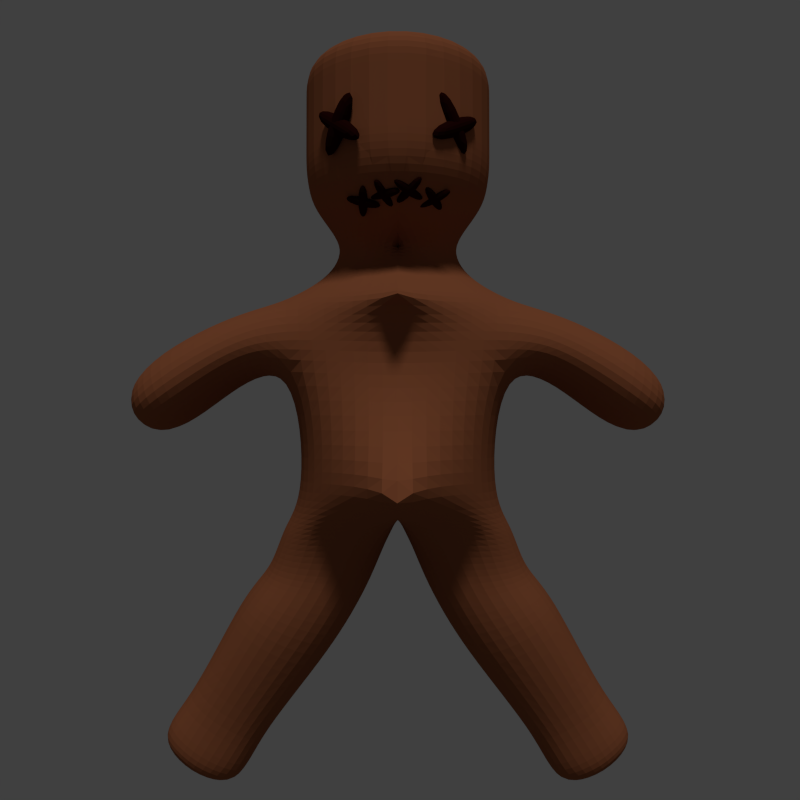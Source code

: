 # Source: voodoo006.blend  (saved by Blender 2.76.0; exported with 4.5.12 LTS)
import bpy
from mathutils import Matrix  # noqa: F401  (used for matrix-valued properties, if any)

bpy.ops.wm.read_factory_settings(use_empty=True)
scene = bpy.context.scene
scene.name = 'Scene'

# ---- collections
col_collection_1 = bpy.data.collections.new('Collection 1'); scene.collection.children.link(col_collection_1)

# ---- images (referenced by path relative to the original .blend; pixels are not part of the script)
import os
ASSET_DIR = os.environ.get("B2B_ASSET_DIR", "")  # directory of the original .blend (textures are referenced by path, not embedded)
HERE = os.path.dirname(os.path.abspath(__file__))  # packed textures are extracted next to this script under _unpacked/

def load_image(name, relpath, width, height, colorspace="sRGB"):
    """Load a texture the original file referenced (path relative to the .blend, or extracted next to this script)."""
    p = next((c for c in (os.path.join(HERE, relpath), os.path.join(ASSET_DIR, relpath)) if relpath and os.path.exists(c)), "")
    if p:
        img = bpy.data.images.load(p, check_existing=True)
        img.name = name
    else:  # same state as the original file: an image datablock whose file is absent (Cycles renders it pink)
        img = bpy.data.images.new(name, width, height)
        img.source = "FILE"
        img.filepath = "//" + (relpath or name)
    img.colorspace_settings.name = colorspace
    return img
img_8650550631_cbd19ac3a2_o_jpg = load_image('8650550631_cbd19ac3a2_o.jpg', '8650550631_cbd19ac3a2_o.jpg', 1024, 1024, 'sRGB')

# ---- materials (node trees are filled in below, after node groups)
mat_material_002 = bpy.data.materials.new('Material.002')
mat_material_002.alpha_threshold = 0.0
mat_material_002.diffuse_color = (0.05448, 0.004391, 0.003035, 1.0)
mat_material_002.roughness = 0.5
mat_material_001 = bpy.data.materials.new('Material.001')
mat_material_001.alpha_threshold = 0.0
mat_material_001.diffuse_color = (0.2918, 0.07619, 0.01681, 1.0)
mat_material_001.roughness = 0.5

# ---- material node trees
mat_material_002.use_nodes = True; mat_material_002.node_tree.nodes.clear()
_N = mat_material_002.node_tree.nodes; _L = mat_material_002.node_tree.links
n0 = _N.new('ShaderNodeOutputMaterial'); n0.name = 'Material Output'; n0.location = (300, 300)
n1 = _N.new('ShaderNodeBsdfDiffuse'); n1.name = 'Diffuse BSDF'; n1.location = (10, 300)
n1.inputs[0].default_value = (0.01885, 0.002359, 0.001635, 1.0)
_L.new(n1.outputs[0], n0.inputs[0])
n0.is_active_output = True
mat_material_001.use_nodes = True; mat_material_001.node_tree.nodes.clear()
_N = mat_material_001.node_tree.nodes; _L = mat_material_001.node_tree.links
n0 = _N.new('ShaderNodeOutputMaterial'); n0.name = 'Material Output'; n0.location = (665, 300)
n1 = _N.new('ShaderNodeBsdfDiffuse'); n1.name = 'Diffuse BSDF'; n1.location = (375, 300)
n2 = _N.new('ShaderNodeHueSaturation'); n2.name = 'Hue Saturation Value'; n2.location = (-164, 440)
n2.inputs[1].default_value = 0.0
n3 = _N.new('ShaderNodeMix'); n3.name = 'Mix'; n3.location = (151, 423)
n3.data_type = 'RGBA'
n3.blend_type = 'MULTIPLY'
n3.inputs[0].default_value = 0.9727
n3.inputs[7].default_value = (0.2918, 0.07619, 0.01681, 1.0)
n4 = _N.new('ShaderNodeTexImage'); n4.name = 'Image Texture.001'; n4.location = (-492, 180)
n4.width = 140
n4.image = img_8650550631_cbd19ac3a2_o_jpg
n5 = _N.new('ShaderNodeBump'); n5.name = 'Bump'; n5.location = (59, 113)
n5.inputs[0].default_value = 3.0
n5.inputs[1].default_value = 0.1
n5.inputs[2].default_value = 1.0
_L.new(n1.outputs[0], n0.inputs[0])
_L.new(n2.outputs[0], n3.inputs[6])
_L.new(n3.outputs[2], n1.inputs[0])
_L.new(n5.outputs[0], n1.inputs[2])
_L.new(n4.outputs[0], n5.inputs[3])
_L.new(n4.outputs[0], n2.inputs[4])
n0.is_active_output = True

# ---- world
world_world = bpy.data.worlds.new('World'); scene.world = world_world
world_world.use_nodes = True; world_world.node_tree.nodes.clear()
_N = world_world.node_tree.nodes; _L = world_world.node_tree.links
n0 = _N.new('ShaderNodeOutputWorld'); n0.name = 'World Output'; n0.location = (300, 300)
n1 = _N.new('ShaderNodeBackground'); n1.name = 'Background'; n1.location = (10, 300)
n1.inputs[0].default_value = (0.05088, 0.05088, 0.05088, 1.0)
_L.new(n1.outputs[0], n0.inputs[0])
n0.is_active_output = True
world_world.color = (0.05088, 0.05088, 0.05088)
world_world.use_sun_shadow = False
world_world.sun_shadow_jitter_overblur = 0.0
world_world.cycles.sampling_method = 'MANUAL'
world_world.cycles.sample_map_resolution = 256
world_world.light_settings.ao_factor = 0.5

# ---- cameras
cam_camera_003 = bpy.data.cameras.new('Camera.003')
cam_camera_003.clip_end = 100.0
cam_camera_003.lens = 35.0
cam_camera_003.sensor_width = 32.0
cam_camera_003.sensor_height = 18.0
cam_camera_003.display_size = 2.0
cam_camera_003.dof.focus_distance = 0.0

# ---- lights
light_sun_001 = bpy.data.lights.new('Sun.001', 'SUN')
light_sun_001.transmission_factor = 0.0
light_sun_001.angle = 0.1993
light_sun_001.energy = 1.0
light_sun_001.shadow_buffer_clip_start = 0.5
light_sun_001.shadow_soft_size = 0.1
light_sun_001.shadow_cascade_max_distance = 1000.0
light_sun_001.cycles.use_multiple_importance_sampling = False

# ---- meshes
me_cube_014 = bpy.data.meshes.new('Cube.014')
me_cube_014.from_pydata([(-1.0, -1.0, -1.0), (-1.0, -1.0, 1.0), (-1.0, 1.0, -1.0), (-1.0, 1.0, 1.0), (1.0, -1.0, -1.0), (1.0, -1.0, 1.0), (1.0, 1.0, -1.0), (1.0, 1.0, 1.0)], [], [(1, 3, 2, 0), (3, 7, 6, 2), (7, 5, 4, 6), (5, 1, 0, 4), (0, 2, 6, 4), (5, 7, 3, 1)])
me_cube_014.materials.append(mat_material_002)
me_cube_014.use_remesh_preserve_volume = False
me_cube_014.use_remesh_preserve_attributes = False
me_cube_014.use_mirror_vertex_groups = False
me_cube_014.update()
me_cube_013 = bpy.data.meshes.new('Cube.013')
me_cube_013.from_pydata([(-1.0, -1.0, -1.0), (-1.0, -1.0, 1.0), (-1.0, 1.0, -1.0), (-1.0, 1.0, 1.0), (1.0, -1.0, -1.0), (1.0, -1.0, 1.0), (1.0, 1.0, -1.0), (1.0, 1.0, 1.0)], [], [(1, 3, 2, 0), (3, 7, 6, 2), (7, 5, 4, 6), (5, 1, 0, 4), (0, 2, 6, 4), (5, 7, 3, 1)])
me_cube_013.materials.append(mat_material_002)
me_cube_013.use_remesh_preserve_volume = False
me_cube_013.use_remesh_preserve_attributes = False
me_cube_013.use_mirror_vertex_groups = False
me_cube_013.update()
me_cube_012 = bpy.data.meshes.new('Cube.012')
me_cube_012.from_pydata([(-1.0, -1.0, -1.0), (-1.0, -1.0, 1.0), (-1.0, 1.0, -1.0), (-1.0, 1.0, 1.0), (1.0, -1.0, -1.0), (1.0, -1.0, 1.0), (1.0, 1.0, -1.0), (1.0, 1.0, 1.0)], [], [(1, 3, 2, 0), (3, 7, 6, 2), (7, 5, 4, 6), (5, 1, 0, 4), (0, 2, 6, 4), (5, 7, 3, 1)])
me_cube_012.materials.append(mat_material_002)
me_cube_012.use_remesh_preserve_volume = False
me_cube_012.use_remesh_preserve_attributes = False
me_cube_012.use_mirror_vertex_groups = False
me_cube_012.update()
me_cube_011 = bpy.data.meshes.new('Cube.011')
me_cube_011.from_pydata([(-1.0, -1.0, -1.0), (-1.0, -1.0, 1.0), (-1.0, 1.0, -1.0), (-1.0, 1.0, 1.0), (1.0, -1.0, -1.0), (1.0, -1.0, 1.0), (1.0, 1.0, -1.0), (1.0, 1.0, 1.0)], [], [(1, 3, 2, 0), (3, 7, 6, 2), (7, 5, 4, 6), (5, 1, 0, 4), (0, 2, 6, 4), (5, 7, 3, 1)])
me_cube_011.materials.append(mat_material_002)
me_cube_011.use_remesh_preserve_volume = False
me_cube_011.use_remesh_preserve_attributes = False
me_cube_011.use_mirror_vertex_groups = False
me_cube_011.update()
me_cube_010 = bpy.data.meshes.new('Cube.010')
me_cube_010.from_pydata([(-1.0, -1.0, -1.0), (-1.0, -1.0, 1.0), (-1.0, 1.0, -1.0), (-1.0, 1.0, 1.0), (1.0, -1.0, -1.0), (1.0, -1.0, 1.0), (1.0, 1.0, -1.0), (1.0, 1.0, 1.0)], [], [(1, 3, 2, 0), (3, 7, 6, 2), (7, 5, 4, 6), (5, 1, 0, 4), (0, 2, 6, 4), (5, 7, 3, 1)])
me_cube_010.materials.append(mat_material_002)
me_cube_010.use_remesh_preserve_volume = False
me_cube_010.use_remesh_preserve_attributes = False
me_cube_010.use_mirror_vertex_groups = False
me_cube_010.update()
me_cube_009 = bpy.data.meshes.new('Cube.009')
me_cube_009.from_pydata([(-1.0, -1.0, -1.0), (-1.0, -1.0, 1.0), (-1.0, 1.0, -1.0), (-1.0, 1.0, 1.0), (1.0, -1.0, -1.0), (1.0, -1.0, 1.0), (1.0, 1.0, -1.0), (1.0, 1.0, 1.0)], [], [(1, 3, 2, 0), (3, 7, 6, 2), (7, 5, 4, 6), (5, 1, 0, 4), (0, 2, 6, 4), (5, 7, 3, 1)])
me_cube_009.materials.append(mat_material_002)
me_cube_009.use_remesh_preserve_volume = False
me_cube_009.use_remesh_preserve_attributes = False
me_cube_009.use_mirror_vertex_groups = False
me_cube_009.update()
me_cube_008 = bpy.data.meshes.new('Cube.008')
me_cube_008.from_pydata([(-1.0, -1.0, -1.0), (-1.0, -1.0, 1.0), (-1.0, 1.0, -1.0), (-1.0, 1.0, 1.0), (1.0, -1.0, -1.0), (1.0, -1.0, 1.0), (1.0, 1.0, -1.0), (1.0, 1.0, 1.0)], [], [(1, 3, 2, 0), (3, 7, 6, 2), (7, 5, 4, 6), (5, 1, 0, 4), (0, 2, 6, 4), (5, 7, 3, 1)])
me_cube_008.materials.append(mat_material_002)
me_cube_008.use_remesh_preserve_volume = False
me_cube_008.use_remesh_preserve_attributes = False
me_cube_008.use_mirror_vertex_groups = False
me_cube_008.update()
me_cube_007 = bpy.data.meshes.new('Cube.007')
me_cube_007.from_pydata([(-1.0, -1.0, -1.0), (-1.0, -1.0, 1.0), (-1.0, 1.0, -1.0), (-1.0, 1.0, 1.0), (1.0, -1.0, -1.0), (1.0, -1.0, 1.0), (1.0, 1.0, -1.0), (1.0, 1.0, 1.0)], [], [(1, 3, 2, 0), (3, 7, 6, 2), (7, 5, 4, 6), (5, 1, 0, 4), (0, 2, 6, 4), (5, 7, 3, 1)])
me_cube_007.materials.append(mat_material_002)
me_cube_007.use_remesh_preserve_volume = False
me_cube_007.use_remesh_preserve_attributes = False
me_cube_007.use_mirror_vertex_groups = False
me_cube_007.update()
me_cube_006 = bpy.data.meshes.new('Cube.006')
me_cube_006.from_pydata([(-1.0, -1.0, -1.0), (-1.0, -1.0, 1.0), (-1.0, 1.0, -1.0), (-1.0, 1.0, 1.0), (1.0, -1.0, -1.0), (1.0, -1.0, 1.0), (1.0, 1.0, -1.0), (1.0, 1.0, 1.0)], [], [(1, 3, 2, 0), (3, 7, 6, 2), (7, 5, 4, 6), (5, 1, 0, 4), (0, 2, 6, 4), (5, 7, 3, 1)])
me_cube_006.materials.append(mat_material_002)
me_cube_006.use_remesh_preserve_volume = False
me_cube_006.use_remesh_preserve_attributes = False
me_cube_006.use_mirror_vertex_groups = False
me_cube_006.update()
me_cube_005 = bpy.data.meshes.new('Cube.005')
me_cube_005.from_pydata([(-1.0, -1.0, -1.0), (-1.0, -1.0, 1.0), (-1.0, 1.0, -1.0), (-1.0, 1.0, 1.0), (1.0, -1.0, -1.0), (1.0, -1.0, 1.0), (1.0, 1.0, -1.0), (1.0, 1.0, 1.0)], [], [(1, 3, 2, 0), (3, 7, 6, 2), (7, 5, 4, 6), (5, 1, 0, 4), (0, 2, 6, 4), (5, 7, 3, 1)])
me_cube_005.materials.append(mat_material_002)
me_cube_005.use_remesh_preserve_volume = False
me_cube_005.use_remesh_preserve_attributes = False
me_cube_005.use_mirror_vertex_groups = False
me_cube_005.update()
me_cube_004 = bpy.data.meshes.new('Cube.004')
me_cube_004.from_pydata([(-1.0, -1.0, -1.0), (-1.0, -1.0, 1.0), (-1.0, 1.0, -1.0), (-1.0, 1.0, 1.0), (1.0, -1.0, -1.0), (1.0, -1.0, 1.0), (1.0, 1.0, -1.0), (1.0, 1.0, 1.0)], [], [(1, 3, 2, 0), (3, 7, 6, 2), (7, 5, 4, 6), (5, 1, 0, 4), (0, 2, 6, 4), (5, 7, 3, 1)])
me_cube_004.materials.append(mat_material_002)
me_cube_004.use_remesh_preserve_volume = False
me_cube_004.use_remesh_preserve_attributes = False
me_cube_004.use_mirror_vertex_groups = False
me_cube_004.update()
me_cube_003 = bpy.data.meshes.new('Cube.003')
me_cube_003.from_pydata([(-1.0, -1.0, -1.0), (-1.0, -1.0, 1.0), (-1.0, 1.0, -1.0), (-1.0, 1.0, 1.0), (1.0, -1.0, -1.0), (1.0, -1.0, 1.0), (1.0, 1.0, -1.0), (1.0, 1.0, 1.0)], [], [(1, 3, 2, 0), (3, 7, 6, 2), (7, 5, 4, 6), (5, 1, 0, 4), (0, 2, 6, 4), (5, 7, 3, 1)])
me_cube_003.materials.append(mat_material_002)
me_cube_003.use_remesh_preserve_volume = False
me_cube_003.use_remesh_preserve_attributes = False
me_cube_003.use_mirror_vertex_groups = False
me_cube_003.update()
me_cube_002 = bpy.data.meshes.new('Cube.002')
me_cube_002.from_pydata([(-0.6273, -0.6716, -0.6479), (-0.7673, -0.5886, 0.6288), (-0.6273, 0.6716, -0.6479), (-0.7673, 0.5886, 0.6288), (0.003716, -2.153, -0.5321), (-0.0004556, -1.433, 0.5779), (-0.0004556, 1.234, -0.5321), (-0.0004556, 0.5155, 0.5321), (-0.4868, -0.3765, 0.7732), (-0.4868, 0.3765, 0.7732), (-0.0004556, 0.5155, 0.7724), (-0.0004556, -0.5155, 0.7724), (-0.6752, -1.006, 0.2422), (-0.6752, 0.6432, 0.2422), (-0.0004556, 0.5155, 0.1643), (-0.0004556, -0.8779, 0.1643), (-1.099, -0.7669, 0.05286), (-1.143, -0.7163, 0.5506), (-1.143, 0.7163, 0.5506), (-1.099, 0.7669, 0.05286), (-1.601, -0.8264, -0.3977), (-1.92, -0.8264, 0.09808), (-1.92, 0.8264, 0.09808), (-1.601, 0.8264, -0.3977), (-0.7769, 0.9094, -0.823), (-0.7769, -0.9094, -0.823), (9.85e-06, 0.7371, -0.7867), (9.85e-06, -0.7371, -0.7867), (-0.8627, 0.6903, -1.129), (-0.8627, -0.6903, -1.129), (-0.1259, 0.5762, -1.165), (-0.1259, -0.5762, -1.165), (-1.034, 0.7718, -1.251), (-1.034, -0.7718, -1.251), (-0.3902, 0.6788, -1.647), (-0.3902, -0.6788, -1.647), (-1.391, 0.3084, -2.006), (-1.391, -0.3084, -2.006), (-0.9403, 0.3084, -2.291), (-0.9403, -0.3084, -2.291), (-1.679, 0.4409, -2.249), (-1.679, -0.4409, -2.249), (-1.036, 0.4409, -2.656), (-1.036, -0.4409, -2.656), (-0.332, -0.3765, 0.9991), (-0.332, 0.3765, 0.9991), (-7.592e-05, 0.5155, 0.9982), (-7.592e-05, -0.5155, 0.9982), (-0.6502, -1.1, 1.26), (-0.6502, 1.1, 1.26), (0.5765, 1.506, 1.258), (0.5375, -1.506, 1.258), (-0.6478, -1.1, 2.249), (-0.6478, 1.1, 2.249), (0.579, 1.506, 2.246), (0.5399, -1.506, 2.246), (0.5391, -1.506, 1.937), (-0.6485, -1.1, 1.94), (-0.6485, 1.1, 1.94), (0.5782, 1.506, 1.937), (-0.6494, -1.1, 1.6), (0.5774, 1.506, 1.598), (0.5383, -1.506, 1.598), (-0.6494, 1.1, 1.6)], [], [(12, 13, 2, 0), (13, 14, 6, 2), (15, 12, 0, 4), (4, 0, 25, 27), (7, 3, 9, 10), (8, 11, 47, 44), (5, 7, 10, 11), (3, 1, 8, 9), (1, 5, 11, 8), (5, 1, 12, 15), (3, 7, 14, 13), (13, 12, 16, 19), (18, 19, 23, 22), (12, 1, 17, 16), (1, 3, 18, 17), (3, 13, 19, 18), (21, 22, 23, 20), (16, 17, 21, 20), (19, 16, 20, 23), (17, 18, 22, 21), (24, 26, 30, 28), (6, 4, 27, 26), (0, 2, 24, 25), (2, 6, 26, 24), (31, 29, 33, 35), (26, 27, 31, 30), (25, 24, 28, 29), (27, 25, 29, 31), (34, 35, 39, 38), (28, 30, 34, 32), (30, 31, 35, 34), (29, 28, 32, 33), (37, 36, 40, 41), (33, 32, 36, 37), (35, 33, 37, 39), (32, 34, 38, 36), (41, 40, 42, 43), (39, 37, 41, 43), (36, 38, 42, 40), (38, 39, 43, 42), (47, 46, 50, 51), (10, 9, 45, 46), (11, 10, 46, 47), (9, 8, 44, 45), (57, 56, 55, 52), (45, 44, 48, 49), (44, 47, 51, 48), (46, 45, 49, 50), (55, 54, 53, 52), (59, 58, 53, 54), (56, 59, 54, 55), (58, 57, 52, 53), (63, 60, 57, 58), (62, 61, 59, 56), (61, 63, 58, 59), (60, 62, 56, 57), (48, 51, 62, 60), (50, 49, 63, 61), (51, 50, 61, 62), (49, 48, 60, 63)])
_uv = me_cube_002.uv_layers.new(name='UVMap')
_uv.uv.foreach_set('vector', [1.244, 1.08, 1.244, 1.807, 0.9953, 1.82, 0.9953, 1.228, 0.2732, -0.714, 0.4711, -0.6821, 0.4774, -0.3362, 0.2813, -0.323, 1.086, -0.2152, 1.069, -0.5033, 1.325, -0.4999, 1.325, -0.1414, -0.09485, 0.4359, -0.2679, -0.2172, -0.3344, -0.1125, -0.1389, -0.1884, 0.4739, -0.8428, 0.2478, -0.8869, 0.3289, -0.96, 0.4756, -0.9478, -0.1907, 1.386, -0.1907, 1.607, -0.2577, 1.605, -0.2588, 1.453, 0.5269, 0.2444, 0.5129, -0.6146, 0.554, -0.6151, 0.5573, -0.1606, 0.4806, 0.8303, 0.8151, 0.9828, 0.7269, 1.085, 0.5129, 0.9876, 0.8151, 0.9828, 0.9953, 1.399, 0.7273, 1.301, 0.7269, 1.085, 0.9774, -0.1848, 0.9443, -0.5674, 1.069, -0.5033, 1.086, -0.2152, 0.2478, -0.8869, 0.4739, -0.8428, 0.4711, -0.6821, 0.2732, -0.714, 0.9953, 0.9997, 0.9953, 0.2727, 1.131, 0.3779, 1.131, 1.054, 0.1377, -0.8482, 0.1478, -0.6274, -0.003675, -0.431, -0.09485, -0.6502, 1.069, -0.5033, 0.9443, -0.5674, 0.9722, -0.7243, 1.121, -0.7018, 0.8151, 0.9828, 0.4806, 0.8303, 0.4774, 0.6523, 0.8845, 0.8379, 0.2478, -0.8869, 0.2732, -0.714, 0.1478, -0.6274, 0.1377, -0.8482, 0.4569, 0.5381, 0.4569, 1.267, 0.2835, 1.267, 0.2835, 0.5381, 1.121, -0.7018, 0.9722, -0.7243, 1.112, -1.058, 1.258, -0.9173, 1.131, 1.054, 1.131, 0.3779, 1.33, 0.3517, 1.33, 1.08, 0.8845, 0.8379, 0.4774, 0.6523, 0.5257, 0.2727, 0.9953, 0.4868, 0.2393, -0.2339, 0.4678, -0.2536, 0.425, -0.09858, 0.2081, -0.1136, -0.09485, -1.058, -0.09485, 0.4359, -0.1389, -0.1884, -0.1385, -0.8384, 1.317, 1.774, 1.317, 1.182, 1.374, 1.08, 1.374, 1.881, 0.2813, -0.323, 0.4774, -0.3362, 0.4678, -0.2536, 0.2393, -0.2339, -0.1579, 1.217, -0.3377, 1.047, -0.3554, 0.9597, -0.1374, 0.976, -0.1385, -0.8384, -0.1389, -0.1884, -0.2343, -0.2596, -0.2339, -0.7677, 1.317, 1.08, 1.317, 1.882, 1.244, 1.786, 1.244, 1.177, -0.1829, 1.386, -0.3578, 1.18, -0.3377, 1.047, -0.1579, 1.217, -0.3808, -0.8133, -0.3812, -0.2147, -0.6253, -0.3784, -0.6251, -0.6504, 0.2081, -0.1136, 0.425, -0.09858, 0.3445, 0.116, 0.1575, -0.05661, -0.2339, -0.7677, -0.2343, -0.2596, -0.3812, -0.2147, -0.3808, -0.8133, 1.325, -0.4153, 1.325, -1.023, 1.384, -1.058, 1.384, -0.3778, -0.3612, 1.713, -0.3612, 1.441, -0.2588, 1.386, -0.2588, 1.775, 0.4463, 1.267, 0.4463, 1.947, 0.2835, 1.743, 0.2835, 1.471, -0.1374, 0.976, -0.3554, 0.9597, -0.3374, 0.5962, -0.1808, 0.6046, 0.1575, -0.05661, 0.3445, 0.116, 0.1703, 0.3716, 0.03864, 0.2437, 1.132, -0.1414, 1.132, 0.2473, 0.9443, 0.2473, 0.9443, -0.1414, -0.1808, 0.6046, -0.3374, 0.5962, -0.3612, 0.4359, -0.1374, 0.448, 0.03864, 0.2437, 0.1703, 0.3716, 0.1413, 0.5381, -0.04692, 0.3554, -0.6251, -0.6504, -0.6253, -0.3784, -0.7112, -0.3203, -0.7109, -0.7091, 0.596, -0.1611, 0.5928, -0.6157, 0.7745, -1.055, 0.7745, 0.2727, 0.4756, -0.9478, 0.3289, -0.96, 0.3766, -1.058, 0.4774, -1.047, 0.5573, -0.1606, 0.554, -0.6151, 0.5928, -0.6157, 0.596, -0.1611, 0.5129, 0.9876, 0.7269, 1.085, 0.7059, 1.173, 0.4919, 1.075, -0.003216, 1.51, -0.003216, 2.052, -0.09485, 2.05, -0.09485, 1.508, 0.2835, 0.857, 0.2835, 1.189, 0.1742, 1.508, 0.1742, 0.5381, 0.5149, -0.221, 0.596, -0.1611, 0.7745, 0.2727, 0.4844, 0.09857, 0.5928, -0.6157, 0.5125, -0.553, 0.4774, -0.8712, 0.7745, -1.055, -0.3612, 0.4359, -0.3612, 1.762, -0.7112, 1.584, -0.703, 0.6156, 0.5686, 1.409, 0.5686, 1.96, 0.4774, 1.965, 0.4774, 1.414, 0.8913, 0.2711, 0.8913, -1.057, 0.9443, -1.058, 0.9443, 0.2704, -0.01078, 0.5381, -0.01078, 1.508, -0.09485, 1.508, -0.09485, 0.5381, 0.08169, 0.5381, 0.08169, 1.508, -0.01078, 1.508, -0.01078, 0.5381, 0.8329, 0.2719, 0.8329, -1.056, 0.8913, -1.057, 0.8913, 0.2711, 0.6688, 1.404, 0.6688, 1.955, 0.5686, 1.96, 0.5686, 1.409, 0.09758, 1.513, 0.09758, 2.055, -0.003216, 2.052, -0.003216, 1.51, 0.1984, 1.515, 0.1984, 2.058, 0.09758, 2.055, 0.09758, 1.513, 0.7691, 1.399, 0.7691, 1.95, 0.6688, 1.955, 0.6688, 1.404, 0.7745, 0.2727, 0.7745, -1.055, 0.8329, -1.056, 0.8329, 0.2719, 0.1742, 0.5381, 0.1742, 1.508, 0.08169, 1.508, 0.08169, 0.5381])
me_cube_002.materials.append(mat_material_001)
me_cube_002.use_remesh_preserve_volume = False
me_cube_002.use_remesh_preserve_attributes = False
me_cube_002.use_mirror_vertex_groups = False
me_cube_002.update()

# ---- objects
ob_cube_012 = bpy.data.objects.new('Cube.012', me_cube_014)
ob_cube_011 = bpy.data.objects.new('Cube.011', me_cube_013)
ob_cube_010 = bpy.data.objects.new('Cube.010', me_cube_012)
ob_cube_009 = bpy.data.objects.new('Cube.009', me_cube_011)
ob_cube_008 = bpy.data.objects.new('Cube.008', me_cube_010)
ob_cube_007 = bpy.data.objects.new('Cube.007', me_cube_009)
ob_cube_006 = bpy.data.objects.new('Cube.006', me_cube_008)
ob_cube_005 = bpy.data.objects.new('Cube.005', me_cube_007)
ob_cube_004 = bpy.data.objects.new('Cube.004', me_cube_006)
ob_cube_003 = bpy.data.objects.new('Cube.003', me_cube_005)
ob_cube_002 = bpy.data.objects.new('Cube.002', me_cube_004)
ob_cube_001 = bpy.data.objects.new('Cube.001', me_cube_003)
ob_camera = bpy.data.objects.new('Camera', cam_camera_003)
ob_cube = bpy.data.objects.new('Cube', me_cube_002)
ob_sun = bpy.data.objects.new('Sun', light_sun_001)

# ---- transforms, parenting, visibility, modifiers, constraints
ob_cube_012.location = (0.2146, -0.5513, 1.192)
ob_cube_012.rotation_euler = (-3.807, 2.688, -2.078)
ob_cube_012.scale = (0.1281, 0.03391, 0.03391)
ob_cube_012.lineart.crease_threshold = 0.0
_m = ob_cube_012.modifiers.new('Subsurf', 'SUBSURF')
_m.uv_smooth = 'PRESERVE_CORNERS'
_m.quality = 2
_m.show_only_control_edges = False
ob_cube_011.location = (0.2174, -0.5495, 1.191)
ob_cube_011.rotation_euler = (0.582, -0.3913, -0.279)
ob_cube_011.scale = (0.1281, 0.03391, 0.03391)
ob_cube_011.lineart.crease_threshold = 0.0
_m = ob_cube_011.modifiers.new('Subsurf', 'SUBSURF')
_m.uv_smooth = 'PRESERVE_CORNERS'
_m.quality = 2
_m.show_only_control_edges = False
ob_cube_010.location = (0.0672, -0.6372, 1.222)
ob_cube_010.rotation_euler = (0.5761, -0.6034, -0.6562)
ob_cube_010.scale = (0.1281, 0.03391, 0.03391)
ob_cube_010.lineart.crease_threshold = 0.0
_m = ob_cube_010.modifiers.new('Subsurf', 'SUBSURF')
_m.uv_smooth = 'PRESERVE_CORNERS'
_m.quality = 2
_m.show_only_control_edges = False
ob_cube_009.location = (0.06383, -0.6377, 1.223)
ob_cube_009.rotation_euler = (-4.032, 2.741, -2.552)
ob_cube_009.scale = (0.1281, 0.03391, 0.03391)
ob_cube_009.lineart.crease_threshold = 0.0
_m = ob_cube_009.modifiers.new('Subsurf', 'SUBSURF')
_m.uv_smooth = 'PRESERVE_CORNERS'
_m.quality = 2
_m.show_only_control_edges = False
ob_cube_008.location = (-0.08256, -0.6141, 1.208)
ob_cube_008.rotation_euler = (-3.458, 2.545, -2.159)
ob_cube_008.scale = (0.1281, 0.03391, 0.03391)
ob_cube_008.lineart.crease_threshold = 0.0
_m = ob_cube_008.modifiers.new('Subsurf', 'SUBSURF')
_m.uv_smooth = 'PRESERVE_CORNERS'
_m.quality = 2
_m.show_only_control_edges = False
ob_cube_007.location = (-0.07973, -0.613, 1.206)
ob_cube_007.rotation_euler = (0.4854, -0.07192, -0.5143)
ob_cube_007.scale = (0.1281, 0.03391, 0.03391)
ob_cube_007.lineart.crease_threshold = 0.0
_m = ob_cube_007.modifiers.new('Subsurf', 'SUBSURF')
_m.uv_smooth = 'PRESERVE_CORNERS'
_m.quality = 2
_m.show_only_control_edges = False
ob_cube_006.location = (-0.2057, -0.556, 1.17)
ob_cube_006.rotation_euler = (0.2747, 0.253, -0.1973)
ob_cube_006.scale = (0.1281, 0.03391, 0.03391)
ob_cube_006.lineart.crease_threshold = 0.0
_m = ob_cube_006.modifiers.new('Subsurf', 'SUBSURF')
_m.uv_smooth = 'PRESERVE_CORNERS'
_m.quality = 2
_m.show_only_control_edges = False
ob_cube_005.location = (-0.2072, -0.5576, 1.173)
ob_cube_005.rotation_euler = (-3.018, 2.356, -1.538)
ob_cube_005.scale = (0.1281, 0.03391, 0.03391)
ob_cube_005.lineart.crease_threshold = 0.0
_m = ob_cube_005.modifiers.new('Subsurf', 'SUBSURF')
_m.uv_smooth = 'PRESERVE_CORNERS'
_m.quality = 2
_m.show_only_control_edges = False
ob_cube_004.location = (0.3373, -0.64, 1.587)
ob_cube_004.rotation_euler = (-0.5247, 0.4196, -2.43)
ob_cube_004.scale = (0.2261, 0.05985, 0.05985)
ob_cube_004.lineart.crease_threshold = 0.0
_m = ob_cube_004.modifiers.new('Subsurf', 'SUBSURF')
_m.uv_smooth = 'PRESERVE_CORNERS'
_m.quality = 2
_m.show_only_control_edges = False
ob_cube_003.location = (0.3228, -0.6434, 1.612)
ob_cube_003.rotation_euler = (-1.862, 2.1, -2.483)
ob_cube_003.scale = (0.2261, 0.05985, 0.05985)
ob_cube_003.lineart.crease_threshold = 0.0
_m = ob_cube_003.modifiers.new('Subsurf', 'SUBSURF')
_m.uv_smooth = 'PRESERVE_CORNERS'
_m.quality = 2
_m.show_only_control_edges = False
ob_cube_002.location = (-0.3432, -0.6791, 1.594)
ob_cube_002.rotation_euler = (-1.853, 2.114, -0.8076)
ob_cube_002.scale = (0.2261, 0.05985, 0.05985)
ob_cube_002.lineart.crease_threshold = 0.0
_m = ob_cube_002.modifiers.new('Subsurf', 'SUBSURF')
_m.uv_smooth = 'PRESERVE_CORNERS'
_m.quality = 2
_m.show_only_control_edges = False
ob_cube_001.location = (-0.3432, -0.6791, 1.588)
ob_cube_001.rotation_euler = (-0.4445, 0.5628, -0.7287)
ob_cube_001.scale = (0.2261, 0.05985, 0.05985)
ob_cube_001.lineart.crease_threshold = 0.0
_m = ob_cube_001.modifiers.new('Subsurf', 'SUBSURF')
_m.uv_smooth = 'PRESERVE_CORNERS'
_m.quality = 2
_m.show_only_control_edges = False
ob_camera.location = (0.01372, -5.786, -0.01519)
ob_camera.rotation_euler = (1.571, -0.0, 0.0)
ob_camera.hide_viewport = True
ob_camera.lineart.crease_threshold = 0.0
ob_cube.location = (0.0, 0.0, 0.0)
ob_cube.scale = (1.0, 0.6512, 1.0)
ob_cube.lineart.crease_threshold = 0.0
_m = ob_cube.modifiers.new('Mirror', 'MIRROR')
_m.merge_threshold = 0.0097
_m = ob_cube.modifiers.new('Subsurf', 'SUBSURF')
_m.uv_smooth = 'PRESERVE_CORNERS'
_m.levels = 3
_m.render_levels = 3
_m.show_only_control_edges = False
ob_sun.location = (-2.334, -2.455, 3.129)
ob_sun.rotation_euler = (0.5372, 0.01382, 0.06185)
ob_sun.lineart.crease_threshold = 0.0

# ---- collection membership
col_collection_1.objects.link(ob_cube_012)
col_collection_1.objects.link(ob_cube_011)
col_collection_1.objects.link(ob_cube_010)
col_collection_1.objects.link(ob_cube_009)
col_collection_1.objects.link(ob_cube_008)
col_collection_1.objects.link(ob_cube_007)
col_collection_1.objects.link(ob_cube_006)
col_collection_1.objects.link(ob_cube_005)
col_collection_1.objects.link(ob_cube_004)
col_collection_1.objects.link(ob_cube_003)
col_collection_1.objects.link(ob_cube_002)
col_collection_1.objects.link(ob_cube_001)
col_collection_1.objects.link(ob_camera)
col_collection_1.objects.link(ob_cube)
col_collection_1.objects.link(ob_sun)

# ---- scene / render settings (as saved in the file)
scene.camera = ob_camera
scene.frame_start = 1; scene.frame_end = 250; scene.frame_set(206)
scene.render.engine = 'CYCLES'
scene.render.resolution_x = 128
scene.render.resolution_y = 128
scene.render.dither_intensity = 0.0
scene.render.film_transparent = True
scene.cycles.use_denoising = False
scene.cycles.samples = 500
scene.cycles.sampling_pattern = 'TABULATED_SOBOL'
scene.cycles.light_sampling_threshold = 0.0
scene.cycles.use_adaptive_sampling = False
scene.cycles.use_light_tree = False
scene.cycles.blur_glossy = 0.0
scene.cycles.pixel_filter_type = 'GAUSSIAN'
scene.cycles.sample_clamp_indirect = 0.0
scene.view_settings.view_transform = 'Standard'
bpy.context.view_layer.update()
